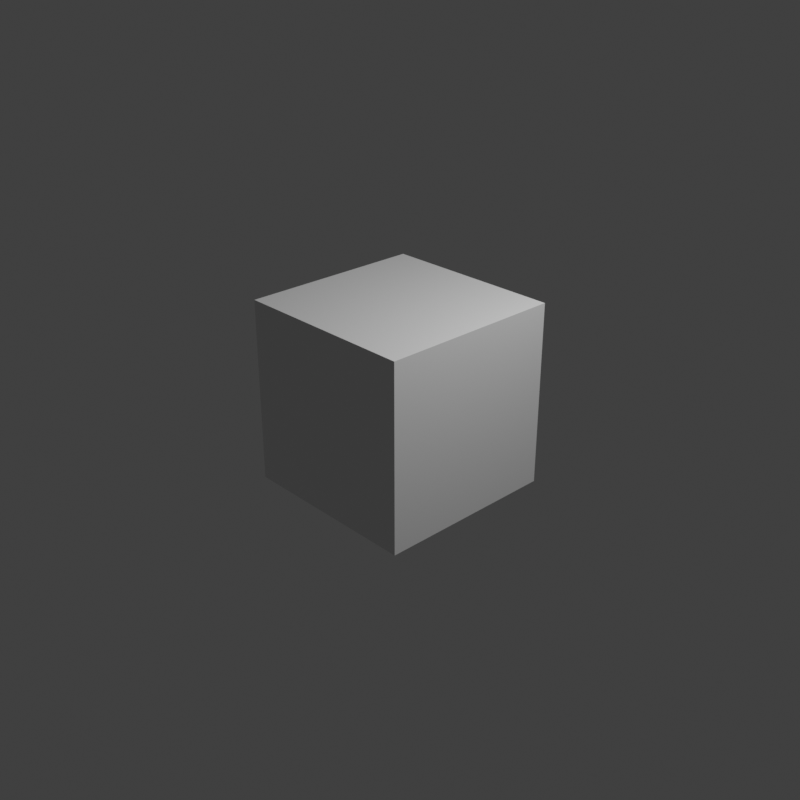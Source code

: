 # Source: Falabella.blend  (saved by Blender 3.1.7; exported with 4.5.12 LTS)
import bpy
from mathutils import Matrix  # noqa: F401  (used for matrix-valued properties, if any)

bpy.ops.wm.read_factory_settings(use_empty=True)
scene = bpy.context.scene
scene.name = 'Scene'

# ---- collections
col_collection = bpy.data.collections.new('Collection'); scene.collection.children.link(col_collection)

# ---- materials (node trees are filled in below, after node groups)
mat_material = bpy.data.materials.new('Material')
mat_material.alpha_threshold = 0.0
mat_material.use_transparent_shadow = False
mat_material.line_color = (0.0, 0.0, 0.0, 1.0)

# ---- material node trees
mat_material.use_nodes = True; mat_material.node_tree.nodes.clear()
_N = mat_material.node_tree.nodes; _L = mat_material.node_tree.links
n0 = _N.new('ShaderNodeOutputMaterial'); n0.name = 'Material Output'; n0.location = (300, 300)
n1 = _N.new('ShaderNodeBsdfPrincipled'); n1.name = 'Principled BSDF'; n1.location = (10, 300)
n1.distribution = 'GGX'
n1.subsurface_method = 'RANDOM_WALK_SKIN'
n1.inputs[2].default_value = 0.4
n1.inputs[3].default_value = 1.45
n1.inputs[27].default_value = (0.0, 0.0, 0.0, 1.0)
n1.inputs[28].default_value = 1.0
_L.new(n1.outputs[0], n0.inputs[0])
n0.is_active_output = True

# ---- world
world_world = bpy.data.worlds.new('World'); scene.world = world_world
world_world.use_nodes = True; world_world.node_tree.nodes.clear()
_N = world_world.node_tree.nodes; _L = world_world.node_tree.links
n0 = _N.new('ShaderNodeOutputWorld'); n0.name = 'World Output'; n0.location = (300, 300)
n1 = _N.new('ShaderNodeBackground'); n1.name = 'Background'; n1.location = (10, 300)
n1.inputs[0].default_value = (0.05088, 0.05088, 0.05088, 1.0)
_L.new(n1.outputs[0], n0.inputs[0])
n0.is_active_output = True
world_world.color = (0.05088, 0.05088, 0.05088)
world_world.use_sun_shadow = False
world_world.sun_shadow_jitter_overblur = 0.0

# ---- cameras
cam_camera = bpy.data.cameras.new('Camera')
cam_camera.clip_end = 100.0
cam_camera.ortho_scale = 7.314

# ---- lights
light_light = bpy.data.lights.new('Light', 'POINT')
light_light.transmission_factor = 0.0
light_light.energy = 1000.0
light_light.shadow_soft_size = 0.1
light_light.shadow_maximum_resolution = 0.006
light_light.use_absolute_resolution = True

# ---- meshes
me_cube = bpy.data.meshes.new('Cube')
me_cube.from_pydata([(1.0, 1.0, 1.0), (1.0, 1.0, -1.0), (1.0, -1.0, 1.0), (1.0, -1.0, -1.0), (-1.0, 1.0, 1.0), (-1.0, 1.0, -1.0), (-1.0, -1.0, 1.0), (-1.0, -1.0, -1.0)], [], [(0, 4, 6, 2), (3, 2, 6, 7), (7, 6, 4, 5), (5, 1, 3, 7), (1, 0, 2, 3), (5, 4, 0, 1)])
_uv = me_cube.uv_layers.new(name='UVMap')
_uv.uv.foreach_set('vector', [0.625, 0.5, 0.875, 0.5, 0.875, 0.75, 0.625, 0.75, 0.375, 0.75, 0.625, 0.75, 0.625, 1.0, 0.375, 1.0, 0.375, 0.0, 0.625, 0.0, 0.625, 0.25, 0.375, 0.25, 0.125, 0.5, 0.375, 0.5, 0.375, 0.75, 0.125, 0.75, 0.375, 0.5, 0.625, 0.5, 0.625, 0.75, 0.375, 0.75, 0.375, 0.25, 0.625, 0.25, 0.625, 0.5, 0.375, 0.5])
me_cube.materials.append(mat_material)
me_cube.use_remesh_preserve_volume = False
me_cube.use_remesh_preserve_attributes = False
me_cube.use_mirror_vertex_groups = False
me_cube.update()

# ---- objects
ob_cube = bpy.data.objects.new('Cube', me_cube)
ob_light = bpy.data.objects.new('Light', light_light)
ob_camera = bpy.data.objects.new('Camera', cam_camera)

# ---- transforms, parenting, visibility, modifiers, constraints
ob_cube.location = (0.0, 0.0, 0.0)
ob_cube.lock_rotations_4d = False
ob_cube.empty_display_type = 'ARROWS'
ob_cube.lineart.crease_threshold = 0.0
ob_light.location = (4.076, 1.005, 5.904)
ob_light.rotation_euler = (0.6503, 0.05522, 1.866)
ob_light.lock_rotations_4d = False
ob_light.empty_display_type = 'ARROWS'
ob_light.color = (0.0, 0.0, 0.0, 0.0)
ob_light.lineart.crease_threshold = 0.0
ob_camera.location = (7.359, -6.926, 4.958)
ob_camera.rotation_euler = (1.109, 0.0, 0.8149)
ob_camera.lock_rotations_4d = False
ob_camera.empty_display_type = 'ARROWS'
ob_camera.color = (0.0, 0.0, 0.0, 0.0)
ob_camera.display_type = 'WIRE'
ob_camera.lineart.crease_threshold = 0.0

# ---- collection membership
col_collection.objects.link(ob_cube)
col_collection.objects.link(ob_light)
col_collection.objects.link(ob_camera)

# ---- scene / render settings (as saved in the file)
scene.camera = ob_camera
scene.frame_start = 1; scene.frame_end = 8; scene.frame_set(4)
scene.render.engine = 'BLENDER_EEVEE_NEXT'
scene.render.resolution_x = 1500
scene.render.resolution_y = 1500
scene.cycles.sampling_pattern = 'TABULATED_SOBOL'
scene.cycles.use_light_tree = False
scene.view_settings.view_transform = 'Standard'
bpy.context.view_layer.update()
